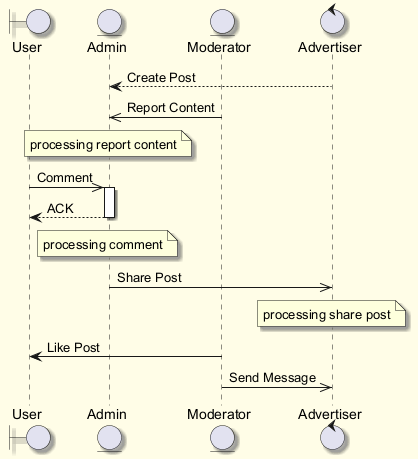

The diagram above was rendered by PlantUML. Its source (embedded in the PNG):
@startuml
skinparam backgroundColor #FFFDE7
skinparam classBackgroundColor #FFF9C4
skinparam classBorderColor #F57F17
skinparam shadowing true
boundary "User" as U
entity "Admin" as A
entity "Moderator" as M
control "Advertiser" as A2
A2 --> A : Create Post
M ->> A : Report Content
note over A : processing report content
U ->> A : Comment
activate A
A --> U : ACK
deactivate A
note over A : processing comment
A ->> A2 : Share Post
note over A2 : processing share post
M -> U : Like Post
M ->> A2 : Send Message
@enduml